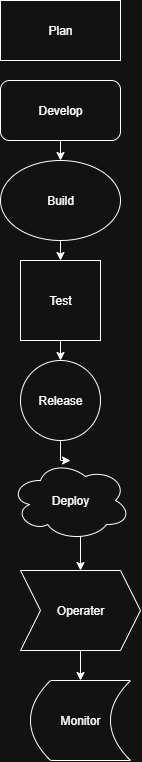

The diagram above was exported from draw.io. Its source (the exported page's mxGraphModel, read from the mxfile embedded in the PNG):
<mxGraphModel dx="1489" dy="803" grid="1" gridSize="10" guides="1" tooltips="1" connect="1" arrows="1" fold="1" page="1" pageScale="1" pageWidth="827" pageHeight="1169" math="0" shadow="0">
  <root>
    <mxCell id="0" />
    <mxCell id="1" parent="0" />
    <mxCell id="9549QYo4hh8cDQw8DuT8-1" value="Plan" style="rounded=0;whiteSpace=wrap;html=1;" vertex="1" parent="1">
      <mxGeometry x="380" y="20" width="120" height="60" as="geometry" />
    </mxCell>
    <mxCell id="9549QYo4hh8cDQw8DuT8-7" style="edgeStyle=orthogonalEdgeStyle;rounded=0;orthogonalLoop=1;jettySize=auto;html=1;exitX=0.5;exitY=1;exitDx=0;exitDy=0;entryX=0.5;entryY=0;entryDx=0;entryDy=0;" edge="1" parent="1" source="9549QYo4hh8cDQw8DuT8-2" target="9549QYo4hh8cDQw8DuT8-3">
      <mxGeometry relative="1" as="geometry" />
    </mxCell>
    <mxCell id="9549QYo4hh8cDQw8DuT8-2" value="Develop" style="rounded=1;whiteSpace=wrap;html=1;" vertex="1" parent="1">
      <mxGeometry x="380" y="100" width="120" height="60" as="geometry" />
    </mxCell>
    <mxCell id="9549QYo4hh8cDQw8DuT8-8" style="edgeStyle=orthogonalEdgeStyle;rounded=0;orthogonalLoop=1;jettySize=auto;html=1;exitX=0.5;exitY=1;exitDx=0;exitDy=0;entryX=0.5;entryY=0;entryDx=0;entryDy=0;" edge="1" parent="1" source="9549QYo4hh8cDQw8DuT8-3" target="9549QYo4hh8cDQw8DuT8-4">
      <mxGeometry relative="1" as="geometry" />
    </mxCell>
    <mxCell id="9549QYo4hh8cDQw8DuT8-3" value="Build" style="ellipse;whiteSpace=wrap;html=1;" vertex="1" parent="1">
      <mxGeometry x="380" y="180" width="120" height="80" as="geometry" />
    </mxCell>
    <mxCell id="9549QYo4hh8cDQw8DuT8-9" style="edgeStyle=orthogonalEdgeStyle;rounded=0;orthogonalLoop=1;jettySize=auto;html=1;exitX=0.5;exitY=1;exitDx=0;exitDy=0;entryX=0.5;entryY=0;entryDx=0;entryDy=0;" edge="1" parent="1" source="9549QYo4hh8cDQw8DuT8-4" target="9549QYo4hh8cDQw8DuT8-5">
      <mxGeometry relative="1" as="geometry" />
    </mxCell>
    <mxCell id="9549QYo4hh8cDQw8DuT8-4" value="Test" style="whiteSpace=wrap;html=1;aspect=fixed;" vertex="1" parent="1">
      <mxGeometry x="400" y="280" width="80" height="80" as="geometry" />
    </mxCell>
    <mxCell id="9549QYo4hh8cDQw8DuT8-14" style="edgeStyle=orthogonalEdgeStyle;rounded=0;orthogonalLoop=1;jettySize=auto;html=1;exitX=0.5;exitY=1;exitDx=0;exitDy=0;" edge="1" parent="1" source="9549QYo4hh8cDQw8DuT8-5" target="9549QYo4hh8cDQw8DuT8-6">
      <mxGeometry relative="1" as="geometry" />
    </mxCell>
    <mxCell id="9549QYo4hh8cDQw8DuT8-5" value="Release" style="ellipse;whiteSpace=wrap;html=1;aspect=fixed;" vertex="1" parent="1">
      <mxGeometry x="400" y="380" width="80" height="80" as="geometry" />
    </mxCell>
    <mxCell id="9549QYo4hh8cDQw8DuT8-16" style="edgeStyle=orthogonalEdgeStyle;rounded=0;orthogonalLoop=1;jettySize=auto;html=1;exitX=0.55;exitY=0.95;exitDx=0;exitDy=0;exitPerimeter=0;entryX=0.5;entryY=0;entryDx=0;entryDy=0;" edge="1" parent="1" source="9549QYo4hh8cDQw8DuT8-6" target="9549QYo4hh8cDQw8DuT8-15">
      <mxGeometry relative="1" as="geometry" />
    </mxCell>
    <mxCell id="9549QYo4hh8cDQw8DuT8-6" value="Deploy" style="ellipse;shape=cloud;whiteSpace=wrap;html=1;" vertex="1" parent="1">
      <mxGeometry x="390" y="480" width="120" height="80" as="geometry" />
    </mxCell>
    <mxCell id="9549QYo4hh8cDQw8DuT8-18" style="edgeStyle=orthogonalEdgeStyle;rounded=0;orthogonalLoop=1;jettySize=auto;html=1;exitX=0.5;exitY=1;exitDx=0;exitDy=0;entryX=0.5;entryY=0;entryDx=0;entryDy=0;" edge="1" parent="1" source="9549QYo4hh8cDQw8DuT8-15" target="9549QYo4hh8cDQw8DuT8-17">
      <mxGeometry relative="1" as="geometry" />
    </mxCell>
    <mxCell id="9549QYo4hh8cDQw8DuT8-15" value="Operater" style="shape=step;perimeter=stepPerimeter;whiteSpace=wrap;html=1;fixedSize=1;" vertex="1" parent="1">
      <mxGeometry x="400" y="590" width="120" height="80" as="geometry" />
    </mxCell>
    <mxCell id="9549QYo4hh8cDQw8DuT8-17" value="Monitor" style="shape=dataStorage;whiteSpace=wrap;html=1;fixedSize=1;" vertex="1" parent="1">
      <mxGeometry x="410" y="700" width="100" height="80" as="geometry" />
    </mxCell>
  </root>
</mxGraphModel>